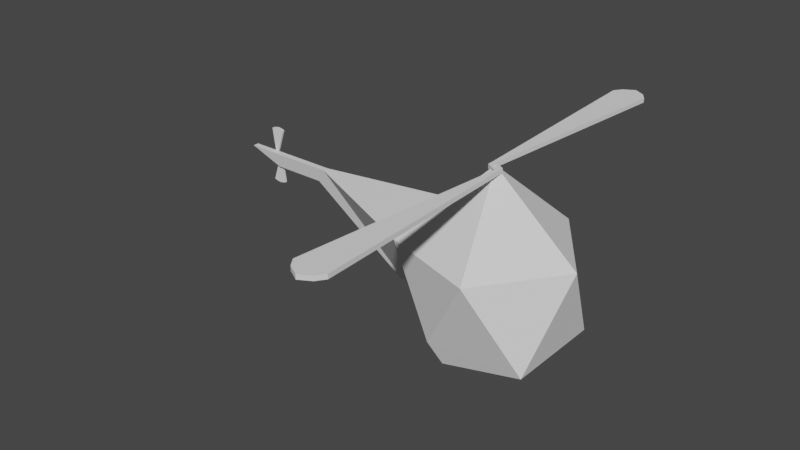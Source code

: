 # Source: player.blend  (saved by Blender 2.93.21; exported with 4.5.12 LTS)
import bpy
from mathutils import Matrix  # noqa: F401  (used for matrix-valued properties, if any)

bpy.ops.wm.read_factory_settings(use_empty=True)
scene = bpy.context.scene
scene.name = 'Scene'

# ---- world
world_world = bpy.data.worlds.new('World'); scene.world = world_world
world_world.use_nodes = True; world_world.node_tree.nodes.clear()
_N = world_world.node_tree.nodes; _L = world_world.node_tree.links
n0 = _N.new('ShaderNodeOutputWorld'); n0.name = 'World Output'; n0.location = (300, 300)
n1 = _N.new('ShaderNodeBackground'); n1.name = 'Background'; n1.location = (10, 300)
n1.inputs[0].default_value = (0.05088, 0.05088, 0.05088, 1.0)
_L.new(n1.outputs[0], n0.inputs[0])
n0.is_active_output = True
world_world.color = (0.05088, 0.05088, 0.05088)
world_world.use_sun_shadow = False
world_world.sun_shadow_jitter_overblur = 0.0

# ---- meshes
me_icosphere_001 = bpy.data.meshes.new('Icosphere.001')
me_icosphere_001.from_pydata([(0.7236, -0.5257, -0.4472), (-0.2764, -0.5825, -0.4472), (-0.8944, 0.0, -0.4472), (-0.2764, 0.5825, -0.4472), (0.7236, 0.5257, -0.4472), (0.2764, -0.8506, 0.4472), (-0.7236, -0.5257, 0.4472), (-0.7236, 0.5257, 0.4472), (0.2764, 0.8506, 0.4472), (0.8944, 0.0, 0.4472), (0.0, 0.0, 1.214), (-2.06, -0.03126, 0.5776), (-2.157, 0.0, 0.4209), (-2.06, 0.03126, 0.5776), (-3.069, -0.03126, 0.5776), (-2.725, 0.0, 0.4209), (-3.069, 0.03126, 0.5776), (-0.5221, 0.0, -0.6773), (-0.1613, 0.4966, -0.6773), (0.4224, 0.3069, -0.6773), (0.4224, -0.3069, -0.6773), (-0.1613, -0.4966, -0.6773), (0.1775, -2.33, 1.158), (0.1775, -2.33, 1.204), (-0.03878, 0.0701, 1.204), (-0.1775, -2.33, 1.158), (-0.1775, -2.33, 1.204), (-0.03878, 0.0701, 1.158), (-0.07729, 0.0701, 1.204), (0.07729, -0.0701, 1.158), (0.07729, -9.313e-10, 1.158), (-0.07729, 0.0701, 1.158), (0.07729, -0.0701, 1.204), (0.07729, -9.313e-10, 1.204), (0.1775, 2.33, 1.204), (0.03878, -0.0701, 1.158), (-0.07729, -9.313e-10, 1.158), (0.03878, -0.0701, 1.204), (0.1775, 2.33, 1.158), (-0.07729, -9.313e-10, 1.204), (0.05804, -0.0701, 1.204), (5.96e-08, -9.313e-10, 1.204), (-0.1775, 2.33, 1.204), (0.05804, -0.0701, 1.158), (-0.1775, 2.33, 1.158), (0.116, -2.417, 1.204), (-0.116, -2.417, 1.204), (0.06671, -1.323, 1.204), (5.96e-08, -2.484, 1.204), (-0.116, -2.417, 1.158), (0.116, -2.417, 1.158), (0.06671, -1.323, 1.158), (5.96e-08, -2.484, 1.158), (-0.05804, 0.0701, 1.204), (-0.05804, 0.0701, 1.158), (5.96e-08, -9.313e-10, 1.158), (-0.116, 2.417, 1.204), (0.116, 2.417, 1.204), (-0.06671, 1.323, 1.204), (-1.575e-07, 2.484, 1.204), (0.116, 2.417, 1.158), (-0.116, 2.417, 1.158), (-0.06671, 1.323, 1.158), (-1.575e-07, 2.484, 1.158), (-2.684, 0.05336, 0.2382), (-2.684, 0.03348, 0.2382), (-2.778, 0.03348, 0.5365), (-2.838, 0.05336, 0.2382), (-2.838, 0.03348, 0.2382), (-2.778, 0.05336, 0.5365), (-2.795, 0.03348, 0.5365), (-2.727, 0.05336, 0.519), (-2.727, 0.05336, 0.5278), (-2.795, 0.05336, 0.5365), (-2.727, 0.03348, 0.519), (-2.727, 0.03348, 0.5278), (-2.684, 0.03348, 0.8173), (-2.744, 0.05336, 0.519), (-2.795, 0.05336, 0.5278), (-2.744, 0.03348, 0.519), (-2.684, 0.05336, 0.8173), (-2.795, 0.03348, 0.5278), (-2.736, 0.03348, 0.519), (-2.761, 0.03348, 0.5278), (-2.838, 0.03348, 0.8173), (-2.736, 0.05336, 0.519), (-2.838, 0.05336, 0.8173), (-2.711, 0.03348, 0.2275), (-2.811, 0.03348, 0.2275), (-2.732, 0.03348, 0.3634), (-2.761, 0.03348, 0.2192), (-2.811, 0.05336, 0.2275), (-2.711, 0.05336, 0.2275), (-2.732, 0.05336, 0.3634), (-2.761, 0.05336, 0.2192), (-2.786, 0.03348, 0.5365), (-2.786, 0.05336, 0.5365), (-2.761, 0.05336, 0.5278), (-2.811, 0.03348, 0.828), (-2.711, 0.03348, 0.828), (-2.79, 0.03348, 0.6921), (-2.761, 0.03348, 0.8364), (-2.711, 0.05336, 0.828), (-2.811, 0.05336, 0.828), (-2.79, 0.05336, 0.6921), (-2.761, 0.05336, 0.8364)], [], [(0, 20, 19, 4), (18, 17, 2, 3), (21, 20, 0, 1), (19, 18, 3, 4), (0, 4, 9), (1, 0, 5), (2, 1, 6), (3, 2, 7), (4, 3, 8), (0, 9, 5), (1, 5, 6), (6, 7, 13, 11), (3, 7, 8), (4, 8, 9), (5, 9, 10), (6, 5, 10), (7, 6, 10), (8, 7, 10), (9, 8, 10), (11, 13, 16, 14), (7, 2, 12, 13), (2, 6, 11, 12), (15, 14, 16), (13, 12, 15, 16), (12, 11, 14, 15), (17, 18, 19, 20, 21), (17, 21, 1, 2), (56, 59, 58), (61, 56, 42, 44), (54, 27, 38, 60, 62), (37, 40, 47, 46, 26), (28, 53, 41, 39), (27, 54, 55, 30), (25, 26, 46, 49), (29, 43, 51, 50, 22), (35, 37, 26, 25), (44, 42, 28, 31), (40, 37, 39, 41), (39, 36, 31, 28), (43, 29, 30, 55), (24, 27, 30, 33), (37, 35, 36, 39), (54, 31, 36, 55), (53, 24, 33, 41), (33, 30, 29, 32), (22, 23, 32, 29), (35, 43, 55, 36), (27, 24, 34, 38), (32, 40, 41, 33), (31, 54, 62, 61, 44), (43, 35, 25, 49, 51), (50, 45, 23, 22), (38, 34, 57, 60), (24, 53, 58, 57, 34), (45, 48, 47), (48, 46, 47), (49, 52, 51), (52, 50, 51), (45, 50, 52, 48), (48, 52, 49, 46), (40, 32, 23, 45, 47), (59, 57, 58), (60, 63, 62), (63, 61, 62), (56, 61, 63, 59), (59, 63, 60, 57), (53, 28, 42, 56, 58), (98, 101, 100), (103, 98, 84, 86), (96, 69, 80, 102, 104), (79, 82, 89, 88, 68), (70, 95, 83, 81), (69, 96, 97, 72), (67, 68, 88, 91), (71, 85, 93, 92, 64), (77, 79, 68, 67), (86, 84, 70, 73), (82, 79, 81, 83), (81, 78, 73, 70), (85, 71, 72, 97), (66, 69, 72, 75), (79, 77, 78, 81), (96, 73, 78, 97), (95, 66, 75, 83), (75, 72, 71, 74), (64, 65, 74, 71), (77, 85, 97, 78), (69, 66, 76, 80), (74, 82, 83, 75), (73, 96, 104, 103, 86), (85, 77, 67, 91, 93), (92, 87, 65, 64), (80, 76, 99, 102), (66, 95, 100, 99, 76), (87, 90, 89), (90, 88, 89), (91, 94, 93), (94, 92, 93), (87, 92, 94, 90), (90, 94, 91, 88), (82, 74, 65, 87, 89), (101, 99, 100), (102, 105, 104), (105, 103, 104), (98, 103, 105, 101), (101, 105, 102, 99), (95, 70, 84, 98, 100)])
_uv = me_icosphere_001.uv_layers.new(name='UVMap')
_uv.uv.foreach_set('vector', [0.2727, 0.1575, 0.3106, 0.09192, 0.4167, 0.09192, 0.4545, 0.1575, 0.6742, 0.09192, 0.7803, 0.09192, 0.8182, 0.1575, 0.6364, 0.1575, 0.1288, 0.09192, 0.2349, 0.09192, 0.2727, 0.1575, 0.09091, 0.1575, 0.4924, 0.09192, 0.5985, 0.09192, 0.6364, 0.1575, 0.4545, 0.1575, 0.2727, 0.1575, 0.4545, 0.1575, 0.3636, 0.3149, 0.09091, 0.1575, 0.2727, 0.1575, 0.1818, 0.3149, 0.8182, 0.1575, 1.0, 0.1575, 0.9091, 0.3149, 0.6364, 0.1575, 0.8182, 0.1575, 0.7273, 0.3149, 0.4545, 0.1575, 0.6364, 0.1575, 0.5455, 0.3149, 0.2727, 0.1575, 0.3636, 0.3149, 0.1818, 0.3149, 0.09091, 0.1575, 0.1818, 0.3149, 0.0, 0.3149, 0.9091, 0.3149, 0.7273, 0.3149, 0.7273, 0.3149, 0.9091, 0.3149, 0.6364, 0.1575, 0.7273, 0.3149, 0.5455, 0.3149, 0.4545, 0.1575, 0.5455, 0.3149, 0.3636, 0.3149, 0.1818, 0.3149, 0.3636, 0.3149, 0.2727, 0.4724, 0.0, 0.3149, 0.1818, 0.3149, 0.09091, 0.4724, 0.7273, 0.3149, 0.9091, 0.3149, 0.8182, 0.4724, 0.5455, 0.3149, 0.7273, 0.3149, 0.6364, 0.4724, 0.3636, 0.3149, 0.5455, 0.3149, 0.4545, 0.4724, 0.9091, 0.3149, 0.7273, 0.3149, 0.7273, 0.3149, 0.9091, 0.3149, 0.7273, 0.3149, 0.8182, 0.1575, 0.8182, 0.1575, 0.7273, 0.3149, 0.8182, 0.1575, 0.9091, 0.3149, 0.9091, 0.3149, 0.8182, 0.1575, 0.8182, 0.1575, 0.9091, 0.3149, 0.7273, 0.3149, 0.7273, 0.3149, 0.8182, 0.1575, 0.8182, 0.1575, 0.7273, 0.3149, 0.8182, 0.1575, 0.9091, 0.3149, 0.9091, 0.3149, 0.8182, 0.1575, 0.856, 0.09192, 0.6742, 0.09192, 0.4924, 0.09192, 0.3106, 0.09192, 0.1288, 0.09192, 0.856, 0.09192, 0.9622, 0.09192, 1.0, 0.1575, 0.8182, 0.1575, 0.8317, 0.75, 0.75, 0.7469, 0.75, 0.6893, 0.375, 0.9567, 0.625, 0.9567, 0.625, 1.0, 0.375, 1.0, 0.25, 0.6288, 0.375, 0.6288, 0.375, 0.75, 0.3317, 0.75, 0.25, 0.6893, 0.625, 0.6288, 0.75, 0.6288, 0.75, 0.6893, 0.6683, 0.75, 0.625, 0.75, 0.875, 0.6288, 0.75, 0.6288, 0.75, 0.625, 0.875, 0.625, 0.375, 0.6288, 0.25, 0.6288, 0.25, 0.625, 0.375, 0.625, 0.375, 0.75, 0.625, 0.75, 0.625, 0.7933, 0.375, 0.7933, 0.125, 0.6288, 0.25, 0.6288, 0.25, 0.6893, 0.1683, 0.75, 0.125, 0.75, 0.375, 0.6288, 0.625, 0.6288, 0.625, 0.75, 0.375, 0.75, 0.375, 0.0, 0.625, 0.0, 0.625, 0.1212, 0.375, 0.1212, 0.75, 0.6288, 0.625, 0.6288, 0.625, 0.625, 0.75, 0.625, 0.625, 0.125, 0.375, 0.125, 0.375, 0.1212, 0.625, 0.1212, 0.25, 0.6288, 0.125, 0.6288, 0.125, 0.625, 0.25, 0.625, 0.625, 0.6288, 0.375, 0.6288, 0.375, 0.625, 0.625, 0.625, 0.625, 0.6288, 0.375, 0.6288, 0.375, 0.625, 0.625, 0.625, 0.25, 0.6288, 0.125, 0.6288, 0.125, 0.625, 0.25, 0.625, 0.75, 0.6288, 0.625, 0.6288, 0.625, 0.625, 0.75, 0.625, 0.625, 0.125, 0.375, 0.125, 0.375, 0.1212, 0.625, 0.1212, 0.375, 0.0, 0.625, 0.0, 0.625, 0.1212, 0.375, 0.1212, 0.375, 0.6288, 0.25, 0.6288, 0.25, 0.625, 0.375, 0.625, 0.375, 0.6288, 0.625, 0.6288, 0.625, 0.75, 0.375, 0.75, 0.875, 0.6288, 0.75, 0.6288, 0.75, 0.625, 0.875, 0.625, 0.125, 0.6288, 0.25, 0.6288, 0.25, 0.6893, 0.1683, 0.75, 0.125, 0.75, 0.25, 0.6288, 0.375, 0.6288, 0.375, 0.75, 0.3317, 0.75, 0.25, 0.6893, 0.375, 0.9567, 0.625, 0.9567, 0.625, 1.0, 0.375, 1.0, 0.375, 0.75, 0.625, 0.75, 0.625, 0.7933, 0.375, 0.7933, 0.625, 0.6288, 0.75, 0.6288, 0.75, 0.6893, 0.6683, 0.75, 0.625, 0.75, 0.8317, 0.75, 0.75, 0.7469, 0.75, 0.6893, 0.75, 0.7469, 0.75, 0.75, 0.75, 0.6893, 0.3897, 0.7346, 0.25, 0.7469, 0.25, 0.6893, 0.25, 0.7469, 0.1683, 0.75, 0.25, 0.6893, 0.625, 0.9567, 0.375, 0.9567, 0.375, 0.875, 0.625, 0.875, 0.625, 0.875, 0.375, 0.875, 0.375, 0.7933, 0.625, 0.7933, 0.75, 0.6288, 0.875, 0.6288, 0.875, 0.75, 0.8317, 0.75, 0.75, 0.6893, 0.75, 0.7469, 0.75, 0.75, 0.75, 0.6893, 0.3897, 0.7346, 0.25, 0.7469, 0.25, 0.6893, 0.25, 0.7469, 0.1683, 0.75, 0.25, 0.6893, 0.625, 0.9567, 0.375, 0.9567, 0.375, 0.875, 0.625, 0.875, 0.625, 0.875, 0.375, 0.875, 0.375, 0.7933, 0.625, 0.7933, 0.75, 0.6288, 0.875, 0.6288, 0.875, 0.75, 0.8317, 0.75, 0.75, 0.6893, 0.8317, 0.75, 0.75, 0.7469, 0.75, 0.6893, 0.375, 0.9567, 0.625, 0.9567, 0.625, 1.0, 0.375, 1.0, 0.25, 0.6288, 0.375, 0.6288, 0.375, 0.75, 0.3317, 0.75, 0.25, 0.6893, 0.625, 0.6288, 0.75, 0.6288, 0.75, 0.6893, 0.6683, 0.75, 0.625, 0.75, 0.875, 0.6288, 0.75, 0.6288, 0.75, 0.625, 0.875, 0.625, 0.375, 0.6288, 0.25, 0.6288, 0.25, 0.625, 0.375, 0.625, 0.375, 0.75, 0.625, 0.75, 0.625, 0.7933, 0.375, 0.7933, 0.125, 0.6288, 0.25, 0.6288, 0.25, 0.6893, 0.1683, 0.75, 0.125, 0.75, 0.375, 0.6288, 0.625, 0.6288, 0.625, 0.75, 0.375, 0.75, 0.375, 0.0, 0.625, 0.0, 0.625, 0.1212, 0.375, 0.1212, 0.75, 0.6288, 0.625, 0.6288, 0.625, 0.625, 0.75, 0.625, 0.625, 0.125, 0.375, 0.125, 0.375, 0.1212, 0.625, 0.1212, 0.25, 0.6288, 0.125, 0.6288, 0.125, 0.625, 0.25, 0.625, 0.625, 0.6288, 0.375, 0.6288, 0.375, 0.625, 0.625, 0.625, 0.625, 0.6288, 0.375, 0.6288, 0.375, 0.625, 0.625, 0.625, 0.25, 0.6288, 0.125, 0.6288, 0.125, 0.625, 0.25, 0.625, 0.75, 0.6288, 0.625, 0.6288, 0.625, 0.625, 0.75, 0.625, 0.625, 0.125, 0.375, 0.125, 0.375, 0.1212, 0.625, 0.1212, 0.375, 0.0, 0.625, 0.0, 0.625, 0.1212, 0.375, 0.1212, 0.375, 0.6288, 0.25, 0.6288, 0.25, 0.625, 0.375, 0.625, 0.375, 0.6288, 0.625, 0.6288, 0.625, 0.75, 0.375, 0.75, 0.875, 0.6288, 0.75, 0.6288, 0.75, 0.625, 0.875, 0.625, 0.125, 0.6288, 0.25, 0.6288, 0.25, 0.6893, 0.1683, 0.75, 0.125, 0.75, 0.25, 0.6288, 0.375, 0.6288, 0.375, 0.75, 0.3317, 0.75, 0.25, 0.6893, 0.375, 0.9567, 0.625, 0.9567, 0.625, 1.0, 0.375, 1.0, 0.375, 0.75, 0.625, 0.75, 0.625, 0.7933, 0.375, 0.7933, 0.625, 0.6288, 0.75, 0.6288, 0.75, 0.6893, 0.6683, 0.75, 0.625, 0.75, 0.8317, 0.75, 0.75, 0.7469, 0.75, 0.6893, 0.75, 0.7469, 0.75, 0.75, 0.75, 0.6893, 0.3897, 0.7346, 0.25, 0.7469, 0.25, 0.6893, 0.25, 0.7469, 0.1683, 0.75, 0.25, 0.6893, 0.625, 0.9567, 0.375, 0.9567, 0.375, 0.875, 0.625, 0.875, 0.625, 0.875, 0.375, 0.875, 0.375, 0.7933, 0.625, 0.7933, 0.75, 0.6288, 0.875, 0.6288, 0.875, 0.75, 0.8317, 0.75, 0.75, 0.6893, 0.75, 0.7469, 0.75, 0.75, 0.75, 0.6893, 0.3897, 0.7346, 0.25, 0.7469, 0.25, 0.6893, 0.25, 0.7469, 0.1683, 0.75, 0.25, 0.6893, 0.625, 0.9567, 0.375, 0.9567, 0.375, 0.875, 0.625, 0.875, 0.625, 0.875, 0.375, 0.875, 0.375, 0.7933, 0.625, 0.7933, 0.75, 0.6288, 0.875, 0.6288, 0.875, 0.75, 0.8317, 0.75, 0.75, 0.6893])
me_icosphere_001.use_remesh_fix_poles = True
me_icosphere_001.use_remesh_preserve_attributes = False
me_icosphere_001.update()

# ---- objects
ob_icosphere = bpy.data.objects.new('Icosphere', me_icosphere_001)

# ---- transforms, parenting, visibility, modifiers, constraints
ob_icosphere.location = (0.0, 0.0, 0.0)
ob_icosphere.scale = (0.2955, 0.2955, 0.2955)

# ---- collection membership
scene.collection.objects.link(ob_icosphere)

# ---- scene / render settings (as saved in the file)
scene.frame_start = 1; scene.frame_end = 250; scene.frame_set(1)
scene.render.engine = 'BLENDER_EEVEE_NEXT'
scene.cycles.use_denoising = False
scene.cycles.samples = 128
scene.cycles.sampling_pattern = 'TABULATED_SOBOL'
scene.cycles.use_adaptive_sampling = False
scene.cycles.use_light_tree = False
scene.view_settings.view_transform = 'Filmic'
bpy.context.view_layer.update()

# ---- added for rendering (the .blend has no active camera and no usable light): camera, sun
cam_auto = bpy.data.cameras.new('AutoCamera')
cam_auto.lens = 50.0
cam_auto.sensor_width = 36.0
cam_auto.clip_end = 1000.0
ob_auto_camera = bpy.data.objects.new('AutoCamera', cam_auto)
scene.collection.objects.link(ob_auto_camera)
ob_auto_camera.location = (1.49131, -2.17505, 1.5293)
ob_auto_camera.rotation_euler = (1.09748, -7.21219e-08, 0.694738)
scene.camera = ob_auto_camera
light_auto_sun = bpy.data.lights.new('AutoSun', 'SUN')
light_auto_sun.energy = 3.0
light_auto_sun.angle = 0.0523599
ob_auto_sun = bpy.data.objects.new('AutoSun', light_auto_sun)
scene.collection.objects.link(ob_auto_sun)
ob_auto_sun.rotation_euler = (0.872665, 0.174533, 0.523599)
bpy.context.view_layer.update()

